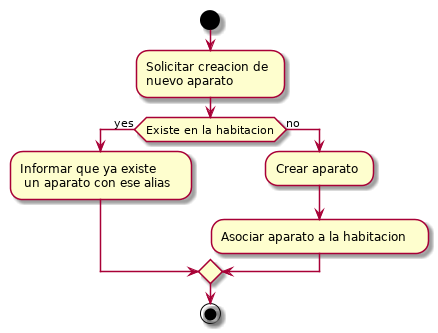

The diagram above was rendered by PlantUML. Its source (embedded in the PNG):
@startuml parte2_-_DA_-_crearAparato.png
start

:Solicitar creacion de
nuevo aparato;
if (Existe en la habitacion) then (yes)
 :Informar que ya existe 
  un aparato con ese alias;
else (no)
 :Crear aparato;
 :Asociar aparato a la habitacion;
endif

stop
@enduml